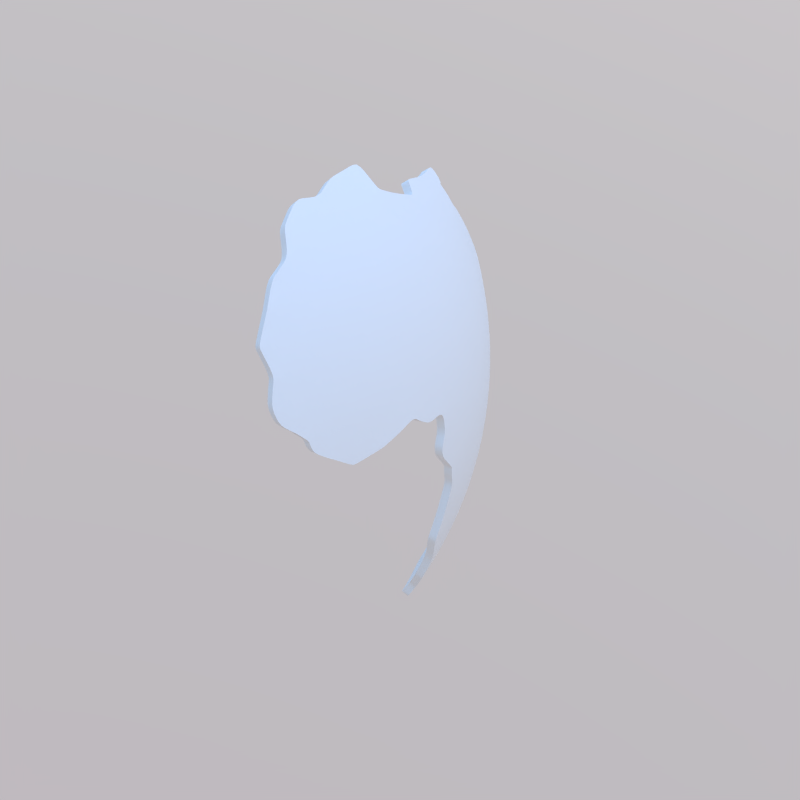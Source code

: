 # Source: Africa.blend  (saved by Blender 4.0.36; exported with 4.5.12 LTS)
import bpy
from mathutils import Matrix  # noqa: F401  (used for matrix-valued properties, if any)

bpy.ops.wm.read_factory_settings(use_empty=True)
scene = bpy.context.scene
scene.name = 'Scene'

# ---- collections
col_collection_1 = bpy.data.collections.new('Collection 1'); scene.collection.children.link(col_collection_1)

# ---- materials (node trees are filled in below, after node groups)
mat_earth_globe_white = bpy.data.materials.new('Earth_Globe_White')
mat_earth_globe_white.alpha_threshold = 0.0
mat_earth_globe_white.roughness = 0.5

# ---- node groups
ng_auto_smooth = bpy.data.node_groups.new('Auto Smooth', 'GeometryNodeTree')
_s = ng_auto_smooth.interface.new_socket(name='Geometry', in_out='OUTPUT', socket_type='NodeSocketGeometry')
_s = ng_auto_smooth.interface.new_socket(name='Geometry', in_out='INPUT', socket_type='NodeSocketGeometry')
_s = ng_auto_smooth.interface.new_socket(name='Angle', in_out='INPUT', socket_type='NodeSocketFloat')
_s.subtype = 'ANGLE'
_s.min_value = 0.0
_s.max_value = 3.142
ng_auto_smooth.is_modifier = True
_N = ng_auto_smooth.nodes; _L = ng_auto_smooth.links
n0 = _N.new('NodeGroupOutput'); n0.name = 'Group Output'; n0.location = (480, -100)
n1 = _N.new('NodeGroupInput'); n1.name = 'Group Input'; n1.location = (-420, -300)
n2 = _N.new('NodeGroupInput'); n2.name = 'Group Input.001'; n2.location = (-60, -100)
n3 = _N.new('GeometryNodeSetShadeSmooth'); n3.name = 'Set Shade Smooth'; n3.location = (120, -100)
n3.domain = 'EDGE'
n4 = _N.new('GeometryNodeSetShadeSmooth'); n4.name = 'Set Shade Smooth.001'; n4.location = (300, -100)
n5 = _N.new('GeometryNodeInputMeshEdgeAngle'); n5.name = 'Edge Angle'; n5.location = (-420, -220)
n6 = _N.new('GeometryNodeInputEdgeSmooth'); n6.name = 'Is Edge Smooth'; n6.location = (-60, -160)
n7 = _N.new('GeometryNodeInputShadeSmooth'); n7.name = 'Is Face Smooth'; n7.location = (-240, -340)
n8 = _N.new('FunctionNodeBooleanMath'); n8.name = 'Boolean Math'; n8.location = (-60, -220)
n9 = _N.new('FunctionNodeCompare'); n9.name = 'Compare'; n9.location = (-240, -180)
n9.operation = 'LESS_EQUAL'
_L.new(n5.outputs[0], n9.inputs[0])
_L.new(n4.outputs[0], n0.inputs[0])
_L.new(n1.outputs[1], n9.inputs[1])
_L.new(n9.outputs[0], n8.inputs[0])
_L.new(n7.outputs[0], n8.inputs[1])
_L.new(n2.outputs[0], n3.inputs[0])
_L.new(n6.outputs[0], n3.inputs[1])
_L.new(n3.outputs[0], n4.inputs[0])
_L.new(n8.outputs[0], n3.inputs[2])
n0.is_active_output = True

# ---- material node trees
mat_earth_globe_white.use_nodes = True; mat_earth_globe_white.node_tree.nodes.clear()
_N = mat_earth_globe_white.node_tree.nodes; _L = mat_earth_globe_white.node_tree.links
n0 = _N.new('ShaderNodeOutputMaterial'); n0.name = 'Material Output'; n0.location = (300, 300)
n1 = _N.new('ShaderNodeBsdfPrincipled'); n1.name = 'Principled BSDF'; n1.location = (-15, 350)
n1.width = 150
n1.subsurface_method = 'BURLEY'
n1.inputs[3].default_value = 1.45
n1.inputs[9].default_value = (1.0, 1.0, 1.0)
_L.new(n1.outputs[0], n0.inputs[0])
n0.is_active_output = True

# ---- world
world_world = bpy.data.worlds.new('World'); scene.world = world_world
world_world.use_nodes = True; world_world.node_tree.nodes.clear()
_N = world_world.node_tree.nodes; _L = world_world.node_tree.links
n0 = _N.new('ShaderNodeOutputWorld'); n0.name = 'World Output'; n0.location = (300, 300)
n1 = _N.new('ShaderNodeBackground'); n1.name = 'Background'; n1.location = (110, 300)
n2 = _N.new('ShaderNodeTexSky'); n2.name = 'Sky Texture'; n2.location = (-90, 300)
n2.sky_type = 'PREETHAM'
n2.sun_direction = (0.2857, 0.1244, 0.9502)
n2.turbidity = 5.0
n2.ground_albedo = 1.0
n2.sun_elevation = 1.571
_L.new(n1.outputs[0], n0.inputs[0])
_L.new(n2.outputs[0], n1.inputs[0])
n0.is_active_output = True
world_world.color = (0.0, 0.0, 0.0)
world_world.use_sun_shadow = False
world_world.sun_shadow_jitter_overblur = 0.0
world_world.cycles.sampling_method = 'MANUAL'
world_world.cycles.max_bounces = 3

# ---- meshes
me_earth_globe_mesh_001 = bpy.data.meshes.new('Earth_Globe_Mesh.001')
me_earth_globe_mesh_001.from_pydata([(0.495, -7.266e-06, 0.06519), (0.4898, -7.213e-06, 0.09761), (0.4825, -7.13e-06, 0.1293), (0.4732, -7.035e-06, 0.1605), (0.4617, 6.947e-06, 0.1913), (0.4483, 6.844e-06, 0.2213), (0.433, 6.753e-06, 0.2501), (0.4159, -6.672e-06, 0.2778), (0.3969, -6.575e-06, 0.3046), (0.4939, 0.03225, 0.06561), (0.4886, 0.0319, 0.09823), (0.4812, 0.03142, 0.1301), (0.4718, 0.0308, 0.1614), (0.4603, 0.03005, 0.1924), (0.4468, 0.02922, 0.2225), (0.4314, 0.02821, 0.2513), (0.4142, 0.02708, 0.2791), (0.3951, 0.02581, 0.3058), (0.4908, 0.06465, 0.06576), (0.4855, 0.06395, 0.09845), (0.4781, 0.06298, 0.1304), (0.4687, 0.06174, 0.1618), (0.4572, 0.06022, 0.1928), (0.4438, 0.05849, 0.2228), (0.4285, 0.05646, 0.2517), (0.4113, 0.05419, 0.2795), (0.3922, 0.05166, 0.3063), (0.4898, 0.09763, 7.213e-06), (0.4887, 0.09742, 0.03273), (0.4856, 0.09679, 0.06564), (0.4803, 0.09575, 0.09826), (0.4731, 0.0943, 0.1301), (0.4639, 0.09245, 0.1615), (0.4525, 0.09018, 0.1924), (0.4392, 0.08757, 0.2225), (0.4241, 0.08455, 0.2514), (0.4072, 0.08115, 0.2791), (0.4462, 0.1196, -0.1914), (0.4573, 0.1226, -0.1606), (0.4663, 0.125, -0.1294), (0.4733, 0.1269, -0.09767), (0.4784, 0.1283, -0.06522), (0.4814, 0.1291, -0.03251), (0.4825, 0.1294, 7.13e-06), (0.4814, 0.1291, 0.03253), (0.4784, 0.1283, 0.06524), (0.4733, 0.1269, 0.09768), (0.4663, 0.125, 0.1294), (0.4573, 0.1226, 0.1606), (0.4462, 0.1196, 0.1914), (0.4332, 0.1162, 0.2214), (0.4185, 0.1122, 0.2502), (0.402, 0.1077, 0.278), (0.4098, 0.1391, -0.2515), (0.4244, 0.144, -0.2226), (0.4372, 0.1483, -0.1925), (0.4481, 0.1521, -0.1615), (0.4571, 0.1551, -0.1302), (0.4641, 0.1575, -0.09825), (0.4691, 0.1592, -0.06567), (0.4721, 0.1602, -0.03274), (0.4731, 0.1605, 7.035e-06), (0.4721, 0.1602, 0.03276), (0.4691, 0.1592, 0.06568), (0.464, 0.1575, 0.09826), (0.4571, 0.1551, 0.1302), (0.4481, 0.1521, 0.1616), (0.4372, 0.1483, 0.1925), (0.4244, 0.144, 0.2226), (0.4098, 0.139, 0.2515), (0.3998, 0.1657, -0.252), (0.414, 0.1716, -0.2231), (0.4266, 0.1768, -0.1929), (0.4372, 0.1812, -0.1619), (0.446, 0.1848, -0.1305), (0.4528, 0.1876, -0.0985), (0.4578, 0.1897, -0.0658), (0.4607, 0.1909, -0.03282), (0.4617, 0.1913, 6.947e-06), (0.4607, 0.1909, 0.03284), (0.4578, 0.1897, 0.06582), (0.4528, 0.1876, 0.09851), (0.446, 0.1848, 0.1305), (0.4372, 0.1812, 0.1619), (0.4266, 0.1768, 0.1929), (0.414, 0.1715, 0.2231), (0.3998, 0.1656, 0.252), (0.3838, 0.159, 0.2798), (0.3885, 0.1918, -0.2518), (0.4022, 0.1986, -0.2228), (0.4143, 0.2046, -0.1927), (0.4247, 0.2096, -0.1617), (0.4331, 0.2138, -0.1303), (0.4397, 0.2171, -0.09834), (0.4445, 0.2194, -0.06566), (0.4473, 0.2208, -0.03277), (0.4483, 0.2213, 6.838e-06), (0.4473, 0.2208, 0.03278), (0.4445, 0.2194, 0.06568), (0.4397, 0.2171, 0.09835), (0.4331, 0.2138, 0.1303), (0.4247, 0.2096, 0.1617), (0.4144, 0.2046, 0.1927), (0.4022, 0.1986, 0.2228), (0.3885, 0.1918, 0.2518), (0.3892, 0.2248, -0.2218), (0.4007, 0.2314, -0.1917), (0.4105, 0.2371, -0.1608), (0.4186, 0.2417, -0.1295), (0.4249, 0.2454, -0.09776), (0.4294, 0.248, -0.06527), (0.4321, 0.2496, -0.03257), (0.433, 0.2501, 6.752e-06), (0.4321, 0.2496, 0.03258), (0.4294, 0.248, 0.06529), (0.4249, 0.2454, 0.09777), (0.4186, 0.2417, 0.1295), (0.4106, 0.2371, 0.1608), (0.4007, 0.2314, 0.1917), (0.3892, 0.2247, 0.2218), (0.376, 0.2171, 0.2507), (0.3846, 0.2569, -0.1928), (0.3942, 0.2632, -0.1618), (0.4019, 0.2684, -0.1303), (0.408, 0.2725, -0.09836), (0.4124, 0.2754, -0.06571), (0.415, 0.2772, -0.03279), (0.4159, 0.2778, 6.672e-06), (0.415, 0.2772, 0.0328), (0.4124, 0.2754, 0.06572), (0.408, 0.2725, 0.09837), (0.4019, 0.2684, 0.1303), (0.3942, 0.2632, 0.1618), (0.3846, 0.2569, 0.1928), (0.3735, 0.2494, 0.2231), (0.3608, 0.2409, 0.2521), (0.3834, 0.2943, -0.1306), (0.3893, 0.2988, -0.0986), (0.3935, 0.302, -0.06587), (0.396, 0.3039, -0.03287), (0.3969, 0.3046, 6.575e-06), (0.396, 0.3039, 0.03288), (0.3935, 0.302, 0.06588), (0.3893, 0.2988, 0.09861), (0.3834, 0.2943, 0.1306), (0.376, 0.2886, 0.1622), (0.376, 0.33, 6.546e-06), (0.3752, 0.3293, 0.03281), (0.3729, 0.3272, 0.06575), (0.3689, 0.3237, 0.09841), (0.3634, 0.3189, 0.1304), (0.3276, 0.3277, -0.1919), (0.3356, 0.3356, -0.1609), (0.342, 0.3421, -0.1296), (0.353, 0.3531, 0.0326), (0.3508, 0.3509, 0.06533), (0.3471, 0.3472, 0.09781), (0.3128, 0.3565, -0.1619), (0.3189, 0.3634, -0.1304), (0.3272, 0.3729, 0.06574), (0.3237, 0.3689, 0.09841), (0.4663, -0.1249, 0.1294), (0.4573, -0.1225, 0.1606), (0.4462, -0.1196, 0.1914), (0.4332, -0.1161, 0.2214), (0.4804, -0.09568, 0.09828), (0.4731, -0.09424, 0.1301), (0.4639, -0.09239, 0.1615), (0.4526, -0.09012, 0.1924), (0.4392, -0.08753, 0.2225), (0.4241, -0.0845, 0.2514), (0.4908, -0.06458, 0.06577), (0.4855, -0.06388, 0.09846), (0.4781, -0.06291, 0.1304), (0.4687, -0.06167, 0.1618), (0.4572, -0.06015, 0.1928), (0.4438, -0.05844, 0.2228), (0.4285, -0.05641, 0.2517), (0.4113, -0.05414, 0.2795), (0.4939, -0.03217, 0.06561), (0.4886, -0.03183, 0.09823), (0.4813, -0.03135, 0.1301), (0.4719, -0.03073, 0.1614), (0.4603, -0.02998, 0.1924), (0.4468, -0.02916, 0.2225), (0.4314, -0.02815, 0.2513), (0.4142, -0.02702, 0.2791), (0.4224, -0.09394, 0.2511), (0.3883, 0.2718, -0.162), (0.4612, -0.1424, 0.1299), (0.4608, 0.1074, -0.1611), (0.3567, 0.3265, 0.1302), (0.4951, -0.03225, 0.05626), (0.4536, -0.1351, 0.1611), (0.4728, 0.09593, -0.1301), (0.3273, 0.3731, 0.0639), (0.3822, 0.1629, 0.2799), (0.4406, -0.138, 0.1922), (0.3965, 1.708e-05, 0.305), (0.4789, 0.1028, -0.09815), (0.3773, 0.2437, -0.2228), (0.3749, 0.1851, 0.2764), (0.4324, -0.1189, 0.2216), (0.3215, 0.3664, 0.1145), (0.4829, 0.1094, -0.06549), (0.3532, 0.3533, 0.02792), (0.4923, -0.06477, 0.05321), (0.4872, 0.1047, -0.03268), (0.3817, 0.293, -0.1386), (0.3898, 0.1435, 0.2796), (0.3782, 0.213, -0.2509), (0.3681, 0.2988, 0.1621), (0.376, 0.33, -0.006044), (0.3819, 0.2551, -0.2006), (0.3458, 0.3458, 0.1074), (0.4893, 0.09754, -0.02149), (0.3833, 0.1588, 0.2806), (0.4848, -0.09656, 0.07182), (0.3114, 0.3577, -0.1619), (0.397, -0.02589, 0.3033), (0.3785, 0.2186, -0.2456), (0.3993, 0.1355, 0.2699), (0.3121, 0.3693, -0.1305), (0.493, 0.07968, 7.243e-06), (0.3181, 0.3738, -0.09848), (0.3218, 0.3706, -0.09843), (0.491, 0.08476, 0.03277), (0.3705, 0.277, 0.1932), (0.3611, 0.3169, 0.1416), (0.3794, 0.1873, -0.2686), (0.3099, 0.344, -0.1928), (0.4013, -0.0528, 0.2941), (0.3691, 0.2559, 0.2233), (0.4923, 0.06486, 0.05245), (0.4714, -0.1263, 0.1075), (0.4211, -0.08388, 0.2568), (0.3968, -0.001139, 0.3046), (0.3894, 0.1614, -0.2705), (0.4874, -0.08723, 0.06571), (0.3703, 0.2842, 0.1825), (0.3263, 0.3737, 0.06575), (0.494, 0.03225, 0.06518), (0.3333, 0.3216, -0.1923), (0.3065, 0.3832, 0.09858), (0.4308, -0.1155, 0.2265), (0.399, 0.0795, 0.2913), (0.3383, 0.3328, -0.1611), (0.3652, 0.2343, 0.2518), (0.3983, 0.1351, -0.2715), (0.3459, 0.3381, -0.1298), (0.4117, 0.1337, -0.2513), (0.3496, 0.3564, 0.03264), (0.4954, -7.274e-06, 0.06253), (0.3892, 0.07278, 0.306), (0.4325, 0.1187, -0.2215), (0.3112, 0.3547, -0.1689), (0.494, 0.03164, 0.06561), (0.4949, 0.01067, 0.06536), (0.4758, -0.1168, 0.09794), (0.3675, 0.2454, 0.2373), (0.385, 0.05074, 0.3155), (0.3491, 0.2331, 0.2752), (0.3231, 0.3682, -0.1032), (0.3733, 0.3332, -6.541e-06), (0.4094, -0.0676, 0.2794), (0.3239, 0.3239, -0.2047), (0.3769, 0.3026, -0.1306), (0.435, 0.1166, -0.2176), (0.373, 0.319, -0.09848), (0.3805, 0.3182, -0.06582), (0.3893, 0.02544, 0.3131), (0.3769, 0.2681, -0.1931), (0.3635, 0.2099, 0.2745), (0.4474, 0.1148, -0.1916), (0.3426, 0.3427, -0.1264), (0.3866, 0.3158, -0.03285), (0.3726, 0.3338, 0.00131), (0.3763, 0.1947, -0.2679), (0.4955, -0.02217, 0.05707), (0.376, 0.3204, -0.0805), (0.4525, -0.133, 0.1661), (0.4398, -0.1383, 0.1941), (0.388, 0.3134, -0.03862), (0.4839, 0.1117, -0.05368), (0.3856, 0.3174, -0.02895), (0.3097, 0.3427, -0.1954), (0.3548, 0.3347, 0.1129), (0.3544, 0.3311, 0.1247), (0.3523, 0.3396, 0.1058), (0.4863, 0.1057, -0.04221), (0.4876, 0.1043, -0.02882), (0.3815, 0.06783, 0.3166), (0.3997, 0.1305, -0.2717), (0.4105, 0.1344, -0.2528), (0.3261, 0.362, -0.1154), (0.477, -0.1141, 0.09518), (0.3771, 0.18, 0.2766), (0.4795, -0.1132, 0.08272), (0.3263, 0.3202, -0.2068), (0.3407, 0.3227, -0.1763), (0.3991, -0.01147, 0.3013), (0.3696, 0.2939, 0.1675), (0.3334, 0.3693, 0.05308), (0.3834, 0.2511, -0.2029), (0.3771, 0.2451, -0.2215), (0.4232, -0.1016, 0.2467), (0.401, 0.08099, 0.2881), (0.3113, 0.3694, -0.1321), (0.3203, 0.3732, -0.09298), (0.3155, 0.3686, -0.1237), (0.3088, 0.3753, -0.1201), (0.4919, -0.06761, 0.05293), (0.3907, 0.01639, 0.3121), (0.3762, 0.2698, -0.1921), (0.4198, -0.07556, 0.2614), (0.3025, 0.3848, 0.105), (0.3033, 0.3801, 0.1192), (0.494, 0.0514, 0.05179), (0.4054, -0.06465, 0.286), (0.3907, 0.2721, -0.1554), (0.3645, 0.2316, 0.2551), (0.4928, 0.08074, -0.00363), (0.4916, 0.08439, 0.0232), (0.4911, 0.08481, 0.03216), (0.4933, 0.07693, 0.009368), (0.338, 0.3337, -0.1596), (0.3461, 0.3382, -0.1291), (0.3987, 0.1402, 0.2684), (0.4896, 0.08301, 0.05327), (0.4364, 0.1155, -0.2155), (0.4647, -0.1402, 0.1189), (0.3871, 0.1444, 0.2829), (0.4707, -0.1277, 0.109), (0.4537, 0.1141, -0.1764), (0.3951, -0.03733, 0.3046), (0.458, -0.1441, 0.1392), (0.4718, 0.09496, -0.1344), (0.3691, 0.317, -0.1182), (0.4938, 0.02605, 0.06951)], [], [(256, 241, 9), (31, 47, 48, 32), (32, 48, 49, 33), (67, 68, 50, 49), (17, 270, 312), (93, 94, 76, 75), (81, 99, 100, 82), (83, 84, 67, 66), (175, 176, 169, 168), (104, 120, 272, 201), (165, 166, 258, 295), (58, 75, 76, 59), (20, 21, 12, 11), (39, 194, 336), (7, 8, 236, 300), (148, 155, 156, 149), (99, 115, 116, 100), (131, 132, 117, 116), (132, 133, 118, 117), (184, 5, 6, 185), (66, 67, 49, 48), (100, 116, 117, 101), (98, 114, 115, 99), (110, 125, 126, 111), (42, 60, 61, 43), (103, 119, 120, 104), (25, 36, 306, 245), (37, 55, 56, 38), (85, 103, 104, 86), (84, 102, 103, 85), (174, 182, 183, 175), (82, 83, 66, 65), (172, 180, 181, 173), (142, 148, 149, 143), (141, 142, 129, 128), (127, 128, 113, 112), (141, 147, 148, 142), (18, 29, 30, 19), (20, 31, 32, 21), (55, 72, 73, 56), (84, 85, 68, 67), (57, 74, 75, 58), (80, 98, 99, 81), (171, 179, 180, 172), (81, 82, 65, 64), (89, 90, 72, 71), (85, 86, 69, 68), (166, 167, 162, 161), (30, 46, 47, 31), (128, 129, 114, 113), (129, 130, 115, 114), (130, 131, 116, 115), (107, 122, 123, 108), (152, 157, 158, 153), (10, 11, 2, 1), (109, 110, 94, 93), (110, 111, 95, 94), (173, 174, 167, 166), (63, 64, 46, 45), (101, 117, 118, 102), (78, 79, 62, 61), (19, 30, 31, 20), (239, 227, 133), (279, 269, 138), (142, 143, 130, 129), (297, 217, 165, 295), (205, 251, 154), (167, 168, 163, 162), (13, 14, 5, 4), (16, 17, 8, 7), (26, 260, 270, 17), (195, 240, 159), (315, 316, 203), (174, 175, 168, 167), (28, 323, 322, 27), (15, 16, 7, 6), (24, 25, 16, 15), (109, 124, 125, 110), (177, 185, 186, 178), (14, 15, 6, 5), (185, 6, 7, 186), (106, 121, 122, 107), (183, 4, 5, 184), (34, 50, 51, 35), (23, 34, 35, 24), (25, 26, 17, 16), (65, 66, 48, 47), (12, 13, 4, 3), (140, 146, 147, 141), (105, 106, 90, 89), (225, 262, 224, 308), (170, 177, 314, 235), (144, 150, 191, 228), (54, 71, 72, 55), (187, 305, 170, 235), (90, 91, 73, 72), (68, 69, 51, 50), (182, 3, 4, 183), (38, 56, 57, 39), (108, 123, 124, 109), (181, 2, 3, 182), (137, 136, 208, 266), (24, 35, 36, 25), (53, 70, 71, 54), (222, 309, 158, 307), (22, 23, 14, 13), (21, 32, 33, 22), (42, 43, 290, 207), (133, 134, 119, 118), (328, 226, 28, 29), (275, 284, 139, 282), (237, 70, 53, 248), (285, 230, 151, 265), (337, 268, 137, 266), (186, 7, 300, 219), (121, 313, 188, 122), (102, 118, 119, 103), (151, 230, 255, 152), (147, 154, 155, 148), (125, 138, 139, 126), (27, 43, 44, 28), (271, 313, 121, 213), (111, 112, 96, 95), (180, 1, 2, 181), (88, 89, 71, 70), (123, 136, 137, 124), (79, 97, 98, 80), (140, 141, 128, 127), (18, 19, 10, 9), (303, 213, 121, 106), (176, 177, 170, 169), (23, 24, 15, 14), (91, 92, 74, 73), (172, 173, 166, 165), (94, 95, 77, 76), (126, 139, 140, 127), (124, 137, 138, 125), (87, 86, 196, 216), (35, 51, 52, 36), (168, 169, 164, 163), (11, 12, 3, 2), (40, 58, 59, 41), (41, 59, 60, 42), (96, 112, 113, 97), (97, 113, 114, 98), (229, 88, 70, 237), (320, 261, 272, 120), (106, 107, 91, 90), (62, 63, 45, 44), (61, 62, 44, 43), (111, 126, 127, 112), (82, 100, 101, 83), (19, 20, 11, 10), (59, 76, 77, 60), (60, 77, 78, 61), (78, 96, 97, 79), (83, 101, 102, 84), (56, 73, 74, 57), (143, 144, 131, 130), (143, 149, 150, 144), (95, 96, 78, 77), (107, 108, 92, 91), (64, 65, 47, 46), (179, 0, 1, 180), (28, 44, 45, 29), (108, 109, 93, 92), (29, 45, 46, 30), (79, 80, 63, 62), (251, 302, 155, 154), (92, 93, 75, 74), (173, 181, 182, 174), (21, 22, 13, 12), (176, 184, 185, 177), (80, 81, 64, 63), (144, 145, 132, 131), (175, 183, 184, 176), (22, 33, 34, 23), (153, 274, 326, 249), (159, 160, 156, 155), (39, 57, 58, 40), (33, 49, 50, 34), (236, 8, 198), (149, 288, 286), (1, 0, 252, 257), (172, 165, 238, 171), (259, 247, 120, 119), (200, 304, 105, 220), (8, 17, 312, 198), (333, 273, 37, 38), (296, 196, 86, 104), (338, 256, 9, 10), (146, 263, 276, 147), (242, 298, 265, 151), (162, 163, 197, 280), (212, 263, 146, 140), (18, 233, 328, 29), (132, 145, 239, 133), (87, 216, 331, 209), (262, 294, 158, 309), (255, 218, 157, 152), (105, 304, 303, 106), (41, 42, 283, 204), (243, 315, 203, 160), (317, 233, 18), (28, 226, 323), (145, 144, 228, 211), (286, 287, 150, 149), (38, 190, 333), (53, 250, 293), (267, 254, 54), (104, 201, 296), (145, 211, 301, 239), (178, 231, 318, 264), (325, 246, 299, 152), (88, 210, 220), (153, 249, 325, 152), (240, 243, 160, 159), (137, 268, 279, 138), (119, 134, 259), (120, 247, 320), (320, 135, 261), (40, 41, 204, 199), (158, 294, 274, 153), (321, 215, 27, 223), (278, 252, 0, 179), (284, 212, 140, 139), (151, 152, 299, 242), (218, 307, 158, 157), (39, 40, 199, 194), (192, 179, 171, 206), (161, 189, 330, 332), (310, 224, 262, 309), (169, 170, 305, 244), (55, 37, 267, 54), (208, 136, 123, 319), (164, 169, 244, 202), (329, 267, 37, 273), (26, 253, 291, 260), (277, 210, 88, 229), (1, 257, 338, 10), (162, 193, 335, 161), (276, 205, 154, 147), (69, 86, 327, 221), (160, 203, 214, 156), (231, 178, 186, 334), (122, 188, 319, 123), (234, 258, 166, 161), (133, 227, 232, 134), (245, 253, 26, 25), (332, 234, 161), (335, 189, 161), (280, 193, 162), (281, 197, 163), (217, 238, 165), (186, 219, 334), (248, 53, 293, 292), (179, 192, 278), (51, 69, 221, 52), (190, 38, 39, 336), (191, 150, 287), (324, 223, 27, 322), (138, 269, 282, 139), (250, 53, 54, 254), (43, 27, 215, 290), (220, 105, 89, 88), (302, 195, 159, 155), (202, 281, 163, 164), (86, 87, 209, 327), (156, 214, 288, 149), (9, 241, 317, 18), (42, 207, 289, 283), (178, 264, 314, 177), (36, 52, 306), (311, 206, 171, 238)])
me_earth_globe_mesh_001.polygons.foreach_set('use_smooth', [True] * 274)
_uv = me_earth_globe_mesh_001.uv_layers.new(name='UVMap')
_uv.uv.foreach_set('vector', [0.5109, 0.506, 0.5111, 0.5059, 0.5111, 0.506, 0.5316, 0.5265, 0.5418, 0.5265, 0.5418, 0.5367, 0.5316, 0.5367, 0.5316, 0.5367, 0.5418, 0.5367, 0.5418, 0.547, 0.5316, 0.547, 0.5521, 0.547, 0.5521, 0.5572, 0.5418, 0.5572, 0.5418, 0.547, 0.5102, 0.5902, 0.5102, 0.5931, 0.5065, 0.5928, 0.5726, 0.4548, 0.5726, 0.465, 0.5623, 0.465, 0.5623, 0.4548, 0.5623, 0.5163, 0.5726, 0.5163, 0.5726, 0.5265, 0.5623, 0.5265, 0.5623, 0.5367, 0.5623, 0.547, 0.5521, 0.547, 0.5521, 0.5367, 0.4804, 0.547, 0.4804, 0.5572, 0.4701, 0.5572, 0.4701, 0.547, 0.5726, 0.5675, 0.5828, 0.5675, 0.5828, 0.5762, 0.5726, 0.5765, 0.4701, 0.5163, 0.4701, 0.5265, 0.4632, 0.5163, 0.4642, 0.5154, 0.5521, 0.4548, 0.5623, 0.4548, 0.5623, 0.465, 0.5521, 0.465, 0.5214, 0.5265, 0.5214, 0.5367, 0.5111, 0.5367, 0.5111, 0.5265, 0.5418, 0.4445, 0.5321, 0.4445, 0.5319, 0.4431, 0.5009, 0.5777, 0.4999, 0.5902, 0.4995, 0.5902, 0.4954, 0.5887, 0.6136, 0.506, 0.6238, 0.506, 0.6238, 0.5163, 0.6136, 0.5163, 0.5726, 0.5163, 0.5828, 0.5163, 0.5828, 0.5265, 0.5726, 0.5265, 0.5931, 0.5265, 0.5931, 0.5367, 0.5828, 0.5367, 0.5828, 0.5265, 0.5931, 0.5367, 0.5931, 0.547, 0.5828, 0.547, 0.5828, 0.5367, 0.4906, 0.5572, 0.5009, 0.5572, 0.5009, 0.5675, 0.4906, 0.5675, 0.5521, 0.5367, 0.5521, 0.547, 0.5418, 0.547, 0.5418, 0.5367, 0.5726, 0.5265, 0.5828, 0.5265, 0.5828, 0.5367, 0.5726, 0.5367, 0.5726, 0.506, 0.5828, 0.506, 0.5828, 0.5163, 0.5726, 0.5163, 0.5828, 0.465, 0.5931, 0.465, 0.5931, 0.4753, 0.5828, 0.4753, 0.5418, 0.4753, 0.5521, 0.4753, 0.5521, 0.4855, 0.5418, 0.4855, 0.5726, 0.5572, 0.5828, 0.5572, 0.5828, 0.5675, 0.5726, 0.5675, 0.5214, 0.5777, 0.5316, 0.5777, 0.532, 0.5811, 0.5268, 0.5839, 0.5418, 0.4241, 0.5521, 0.4241, 0.5521, 0.4343, 0.5418, 0.4343, 0.5623, 0.5572, 0.5726, 0.5572, 0.5726, 0.5675, 0.5623, 0.5675, 0.5623, 0.547, 0.5726, 0.547, 0.5726, 0.5572, 0.5623, 0.5572, 0.4804, 0.5367, 0.4906, 0.5367, 0.4906, 0.547, 0.4804, 0.547, 0.5623, 0.5265, 0.5623, 0.5367, 0.5521, 0.5367, 0.5521, 0.5265, 0.4804, 0.5163, 0.4906, 0.5163, 0.4906, 0.5265, 0.4804, 0.5265, 0.6033, 0.506, 0.6136, 0.506, 0.6136, 0.5163, 0.6033, 0.5163, 0.6033, 0.4958, 0.6033, 0.506, 0.5931, 0.506, 0.5931, 0.4958, 0.5931, 0.4855, 0.5931, 0.4958, 0.5828, 0.4958, 0.5828, 0.4855, 0.6033, 0.4958, 0.6136, 0.4958, 0.6136, 0.506, 0.6033, 0.506, 0.5214, 0.506, 0.5316, 0.506, 0.5316, 0.5163, 0.5214, 0.5163, 0.5214, 0.5265, 0.5316, 0.5265, 0.5316, 0.5367, 0.5214, 0.5367, 0.5521, 0.4241, 0.5623, 0.4241, 0.5623, 0.4343, 0.5521, 0.4343, 0.5623, 0.547, 0.5623, 0.5572, 0.5521, 0.5572, 0.5521, 0.547, 0.5521, 0.4445, 0.5623, 0.4445, 0.5623, 0.4548, 0.5521, 0.4548, 0.5623, 0.506, 0.5726, 0.506, 0.5726, 0.5163, 0.5623, 0.5163, 0.4804, 0.506, 0.4906, 0.506, 0.4906, 0.5163, 0.4804, 0.5163, 0.5623, 0.5163, 0.5623, 0.5265, 0.5521, 0.5265, 0.5521, 0.5163, 0.5726, 0.4138, 0.5726, 0.4241, 0.5623, 0.4241, 0.5623, 0.4138, 0.5623, 0.5572, 0.5623, 0.5675, 0.5521, 0.5675, 0.5521, 0.5572, 0.4701, 0.5265, 0.4701, 0.5367, 0.4599, 0.5367, 0.4599, 0.5265, 0.5316, 0.5163, 0.5418, 0.5163, 0.5418, 0.5265, 0.5316, 0.5265, 0.5931, 0.4958, 0.5931, 0.506, 0.5828, 0.506, 0.5828, 0.4958, 0.5931, 0.506, 0.5931, 0.5163, 0.5828, 0.5163, 0.5828, 0.506, 0.5931, 0.5163, 0.5931, 0.5265, 0.5828, 0.5265, 0.5828, 0.5163, 0.5828, 0.4343, 0.5931, 0.4343, 0.5931, 0.4445, 0.5828, 0.4445, 0.6238, 0.4343, 0.634, 0.4343, 0.634, 0.4445, 0.6238, 0.4445, 0.5111, 0.5163, 0.5111, 0.5265, 0.5009, 0.5265, 0.5009, 0.5163, 0.5828, 0.4548, 0.5828, 0.465, 0.5726, 0.465, 0.5726, 0.4548, 0.5828, 0.465, 0.5828, 0.4753, 0.5726, 0.4753, 0.5726, 0.465, 0.4804, 0.5265, 0.4804, 0.5367, 0.4701, 0.5367, 0.4701, 0.5265, 0.5521, 0.506, 0.5521, 0.5163, 0.5418, 0.5163, 0.5418, 0.506, 0.5726, 0.5367, 0.5828, 0.5367, 0.5828, 0.547, 0.5726, 0.547, 0.5623, 0.4855, 0.5623, 0.4958, 0.5521, 0.4958, 0.5521, 0.4855, 0.5214, 0.5163, 0.5316, 0.5163, 0.5316, 0.5265, 0.5214, 0.5265, 0.6033, 0.5434, 0.6014, 0.547, 0.5931, 0.547, 0.6113, 0.4604, 0.6098, 0.465, 0.6033, 0.465, 0.6033, 0.506, 0.6033, 0.5163, 0.5931, 0.5163, 0.5931, 0.506, 0.4646, 0.5114, 0.4701, 0.5079, 0.4701, 0.5163, 0.4642, 0.5154, 0.6238, 0.4943, 0.6253, 0.4958, 0.6238, 0.4958, 0.4701, 0.5367, 0.4701, 0.547, 0.4599, 0.547, 0.4599, 0.5367, 0.5111, 0.547, 0.5111, 0.5572, 0.5009, 0.5572, 0.5009, 0.547, 0.5111, 0.5777, 0.5102, 0.5902, 0.4999, 0.5902, 0.5009, 0.5777, 0.5204, 0.5902, 0.5204, 0.5921, 0.5102, 0.5931, 0.5102, 0.5902, 0.634, 0.5054, 0.6344, 0.506, 0.634, 0.506, 0.6425, 0.5183, 0.6413, 0.5228, 0.634, 0.5214, 0.4804, 0.5367, 0.4804, 0.547, 0.4701, 0.547, 0.4701, 0.5367, 0.5316, 0.4958, 0.5276, 0.4956, 0.5274, 0.4928, 0.5316, 0.4855, 0.5111, 0.5675, 0.5111, 0.5777, 0.5009, 0.5777, 0.5009, 0.5675, 0.5214, 0.5675, 0.5214, 0.5777, 0.5111, 0.5777, 0.5111, 0.5675, 0.5828, 0.4548, 0.5931, 0.4548, 0.5931, 0.465, 0.5828, 0.465, 0.4804, 0.5675, 0.4906, 0.5675, 0.4906, 0.5777, 0.4804, 0.5777, 0.5111, 0.5572, 0.5111, 0.5675, 0.5009, 0.5675, 0.5009, 0.5572, 0.4906, 0.5675, 0.5009, 0.5675, 0.5009, 0.5777, 0.4906, 0.5777, 0.5828, 0.4241, 0.5931, 0.4241, 0.5931, 0.4343, 0.5828, 0.4343, 0.4906, 0.547, 0.5009, 0.547, 0.5009, 0.5572, 0.4906, 0.5572, 0.5316, 0.5572, 0.5418, 0.5572, 0.5418, 0.5675, 0.5316, 0.5675, 0.5214, 0.5572, 0.5316, 0.5572, 0.5316, 0.5675, 0.5214, 0.5675, 0.5214, 0.5777, 0.5204, 0.5902, 0.5102, 0.5902, 0.5111, 0.5777, 0.5521, 0.5265, 0.5521, 0.5367, 0.5418, 0.5367, 0.5418, 0.5265, 0.5111, 0.5367, 0.5111, 0.547, 0.5009, 0.547, 0.5009, 0.5367, 0.6033, 0.4855, 0.6136, 0.4855, 0.6136, 0.4958, 0.6033, 0.4958, 0.5828, 0.4138, 0.5828, 0.4241, 0.5726, 0.4241, 0.5726, 0.4138, 0.6348, 0.4548, 0.634, 0.4533, 0.6364, 0.4548, 0.6357, 0.4565, 0.4701, 0.5675, 0.4804, 0.5675, 0.473, 0.5711, 0.4701, 0.5694, 0.6033, 0.5265, 0.6136, 0.5265, 0.6169, 0.5265, 0.6136, 0.5301, 0.5521, 0.4138, 0.5623, 0.4138, 0.5623, 0.4241, 0.5521, 0.4241, 0.4667, 0.5675, 0.464, 0.566, 0.4701, 0.5675, 0.4701, 0.5694, 0.5726, 0.4241, 0.5726, 0.4343, 0.5623, 0.4343, 0.5623, 0.4241, 0.5521, 0.5572, 0.5521, 0.5675, 0.5418, 0.5675, 0.5418, 0.5572, 0.4906, 0.5367, 0.5009, 0.5367, 0.5009, 0.547, 0.4906, 0.547, 0.5418, 0.4343, 0.5521, 0.4343, 0.5521, 0.4445, 0.5418, 0.4445, 0.5828, 0.4445, 0.5931, 0.4445, 0.5931, 0.4548, 0.5828, 0.4548, 0.4906, 0.5265, 0.5009, 0.5265, 0.5009, 0.5367, 0.4906, 0.5367, 0.6033, 0.4548, 0.6033, 0.4445, 0.6033, 0.4419, 0.6067, 0.4445, 0.5214, 0.5675, 0.5316, 0.5675, 0.5316, 0.5777, 0.5214, 0.5777, 0.5521, 0.4036, 0.5623, 0.4036, 0.5623, 0.4138, 0.5521, 0.4138, 0.6369, 0.4445, 0.636, 0.4467, 0.634, 0.4445, 0.6372, 0.444, 0.5214, 0.547, 0.5214, 0.5572, 0.5111, 0.5572, 0.5111, 0.547, 0.5214, 0.5367, 0.5316, 0.5367, 0.5316, 0.547, 0.5214, 0.547, 0.5418, 0.4753, 0.5418, 0.4855, 0.5338, 0.4765, 0.5339, 0.4753, 0.5931, 0.547, 0.5931, 0.5572, 0.5828, 0.5572, 0.5828, 0.547, 0.5271, 0.5021, 0.5276, 0.4958, 0.5316, 0.4958, 0.5316, 0.506, 0.608, 0.4753, 0.6086, 0.4765, 0.6033, 0.4753, 0.6072, 0.4735, 0.5623, 0.3968, 0.5623, 0.4036, 0.5521, 0.4036, 0.5521, 0.3962, 0.6318, 0.4232, 0.632, 0.4241, 0.6238, 0.4241, 0.6238, 0.4198, 0.6119, 0.4485, 0.6116, 0.4548, 0.6033, 0.4548, 0.6067, 0.4445, 0.4906, 0.5777, 0.5009, 0.5777, 0.4954, 0.5887, 0.4896, 0.5874, 0.5931, 0.4241, 0.5983, 0.4244, 0.5965, 0.4343, 0.5931, 0.4343, 0.5726, 0.547, 0.5828, 0.547, 0.5828, 0.5572, 0.5726, 0.5572, 0.6238, 0.4241, 0.632, 0.4241, 0.634, 0.432, 0.6238, 0.4343, 0.6136, 0.4958, 0.6238, 0.4958, 0.6238, 0.506, 0.6136, 0.506, 0.5931, 0.465, 0.6033, 0.465, 0.6033, 0.4753, 0.5931, 0.4753, 0.5316, 0.4855, 0.5418, 0.4855, 0.5418, 0.4958, 0.5316, 0.4958, 0.5977, 0.4241, 0.5983, 0.4244, 0.5931, 0.4241, 0.5931, 0.4214, 0.5828, 0.4753, 0.5828, 0.4855, 0.5726, 0.4855, 0.5726, 0.4753, 0.4906, 0.5163, 0.5009, 0.5163, 0.5009, 0.5265, 0.4906, 0.5265, 0.5726, 0.4036, 0.5726, 0.4138, 0.5623, 0.4138, 0.5623, 0.4036, 0.5931, 0.4445, 0.6033, 0.4445, 0.6033, 0.4548, 0.5931, 0.4548, 0.5623, 0.4958, 0.5726, 0.4958, 0.5726, 0.506, 0.5623, 0.506, 0.6033, 0.4855, 0.6033, 0.4958, 0.5931, 0.4958, 0.5931, 0.4855, 0.5214, 0.506, 0.5214, 0.5163, 0.5111, 0.5163, 0.5111, 0.506, 0.5917, 0.4206, 0.5931, 0.4214, 0.5931, 0.4241, 0.5828, 0.4241, 0.4804, 0.5572, 0.4804, 0.5675, 0.4701, 0.5675, 0.4701, 0.5572, 0.5214, 0.5572, 0.5214, 0.5675, 0.5111, 0.5675, 0.5111, 0.5572, 0.5726, 0.4343, 0.5726, 0.4445, 0.5623, 0.4445, 0.5623, 0.4343, 0.4804, 0.5163, 0.4804, 0.5265, 0.4701, 0.5265, 0.4701, 0.5163, 0.5726, 0.465, 0.5726, 0.4753, 0.5623, 0.4753, 0.5623, 0.465, 0.5931, 0.4753, 0.6033, 0.4753, 0.6033, 0.4855, 0.5931, 0.4855, 0.5931, 0.4548, 0.6033, 0.4548, 0.6033, 0.465, 0.5931, 0.465, 0.5623, 0.5777, 0.5623, 0.5675, 0.5639, 0.5777, 0.5623, 0.578, 0.5316, 0.5675, 0.5418, 0.5675, 0.5418, 0.5777, 0.5316, 0.5777, 0.4701, 0.547, 0.4701, 0.5572, 0.4599, 0.5572, 0.4599, 0.547, 0.5111, 0.5265, 0.5111, 0.5367, 0.5009, 0.5367, 0.5009, 0.5265, 0.5418, 0.4548, 0.5521, 0.4548, 0.5521, 0.465, 0.5418, 0.465, 0.5418, 0.465, 0.5521, 0.465, 0.5521, 0.4753, 0.5418, 0.4753, 0.5726, 0.4855, 0.5828, 0.4855, 0.5828, 0.4958, 0.5726, 0.4958, 0.5726, 0.4958, 0.5828, 0.4958, 0.5828, 0.506, 0.5726, 0.506, 0.5726, 0.3974, 0.5726, 0.4036, 0.5623, 0.4036, 0.5623, 0.3968, 0.5895, 0.5687, 0.5931, 0.5759, 0.5828, 0.5762, 0.5828, 0.5675, 0.5828, 0.4241, 0.5828, 0.4343, 0.5726, 0.4343, 0.5726, 0.4241, 0.5521, 0.4958, 0.5521, 0.506, 0.5418, 0.506, 0.5418, 0.4958, 0.5521, 0.4855, 0.5521, 0.4958, 0.5418, 0.4958, 0.5418, 0.4855, 0.5828, 0.4753, 0.5931, 0.4753, 0.5931, 0.4855, 0.5828, 0.4855, 0.5623, 0.5265, 0.5726, 0.5265, 0.5726, 0.5367, 0.5623, 0.5367, 0.5214, 0.5163, 0.5214, 0.5265, 0.5111, 0.5265, 0.5111, 0.5163, 0.5521, 0.465, 0.5623, 0.465, 0.5623, 0.4753, 0.5521, 0.4753, 0.5521, 0.4753, 0.5623, 0.4753, 0.5623, 0.4855, 0.5521, 0.4855, 0.5623, 0.4855, 0.5726, 0.4855, 0.5726, 0.4958, 0.5623, 0.4958, 0.5623, 0.5367, 0.5726, 0.5367, 0.5726, 0.547, 0.5623, 0.547, 0.5521, 0.4343, 0.5623, 0.4343, 0.5623, 0.4445, 0.5521, 0.4445, 0.6033, 0.5163, 0.6033, 0.5265, 0.5931, 0.5265, 0.5931, 0.5163, 0.6033, 0.5163, 0.6136, 0.5163, 0.6136, 0.5265, 0.6033, 0.5265, 0.5726, 0.4753, 0.5726, 0.4855, 0.5623, 0.4855, 0.5623, 0.4753, 0.5828, 0.4343, 0.5828, 0.4445, 0.5726, 0.4445, 0.5726, 0.4343, 0.5521, 0.5163, 0.5521, 0.5265, 0.5418, 0.5265, 0.5418, 0.5163, 0.4906, 0.506, 0.5009, 0.506, 0.5009, 0.5163, 0.4906, 0.5163, 0.5316, 0.4958, 0.5418, 0.4958, 0.5418, 0.506, 0.5316, 0.506, 0.5828, 0.4445, 0.5828, 0.4548, 0.5726, 0.4548, 0.5726, 0.4445, 0.5316, 0.506, 0.5418, 0.506, 0.5418, 0.5163, 0.5316, 0.5163, 0.5623, 0.4958, 0.5623, 0.506, 0.5521, 0.506, 0.5521, 0.4958, 0.6253, 0.4958, 0.6318, 0.5021, 0.6238, 0.506, 0.6238, 0.4958, 0.5726, 0.4445, 0.5726, 0.4548, 0.5623, 0.4548, 0.5623, 0.4445, 0.4804, 0.5265, 0.4906, 0.5265, 0.4906, 0.5367, 0.4804, 0.5367, 0.5214, 0.5367, 0.5214, 0.547, 0.5111, 0.547, 0.5111, 0.5367, 0.4804, 0.5572, 0.4906, 0.5572, 0.4906, 0.5675, 0.4804, 0.5675, 0.5623, 0.506, 0.5623, 0.5163, 0.5521, 0.5163, 0.5521, 0.506, 0.6033, 0.5265, 0.6033, 0.5367, 0.5931, 0.5367, 0.5931, 0.5265, 0.4804, 0.547, 0.4906, 0.547, 0.4906, 0.5572, 0.4804, 0.5572, 0.5214, 0.547, 0.5316, 0.547, 0.5316, 0.5572, 0.5214, 0.5572, 0.6238, 0.4445, 0.6238, 0.4456, 0.622, 0.4448, 0.622, 0.4445, 0.634, 0.506, 0.634, 0.5163, 0.6238, 0.5163, 0.6238, 0.506, 0.5418, 0.4445, 0.5521, 0.4445, 0.5521, 0.4548, 0.5418, 0.4548, 0.5316, 0.547, 0.5418, 0.547, 0.5418, 0.5572, 0.5316, 0.5572, 0.4995, 0.5902, 0.4999, 0.5902, 0.4999, 0.5904, 0.6136, 0.5163, 0.6209, 0.5187, 0.6192, 0.521, 0.5009, 0.5163, 0.5009, 0.506, 0.5009, 0.5052, 0.5043, 0.506, 0.4804, 0.5163, 0.4701, 0.5163, 0.4732, 0.506, 0.4804, 0.506, 0.5931, 0.5622, 0.5902, 0.5675, 0.5828, 0.5675, 0.5828, 0.5572, 0.5907, 0.4138, 0.5911, 0.4143, 0.5828, 0.4138, 0.5828, 0.4054, 0.4999, 0.5902, 0.5102, 0.5902, 0.5065, 0.5928, 0.4999, 0.5904, 0.5394, 0.4292, 0.5401, 0.4241, 0.5418, 0.4241, 0.5418, 0.4343, 0.5705, 0.5766, 0.5639, 0.5777, 0.5623, 0.5675, 0.5726, 0.5675, 0.5092, 0.5072, 0.5109, 0.506, 0.5111, 0.506, 0.5111, 0.5163, 0.6136, 0.4855, 0.6149, 0.4855, 0.6152, 0.4859, 0.6136, 0.4958, 0.621, 0.4241, 0.6223, 0.4191, 0.6238, 0.4198, 0.6238, 0.4241, 0.4599, 0.5367, 0.4599, 0.547, 0.4533, 0.547, 0.4561, 0.5384, 0.6136, 0.4836, 0.6149, 0.4855, 0.6136, 0.4855, 0.6033, 0.4855, 0.5214, 0.506, 0.5214, 0.5019, 0.5271, 0.5021, 0.5316, 0.506, 0.5931, 0.5367, 0.6033, 0.5367, 0.6033, 0.5434, 0.5931, 0.547, 0.5623, 0.5777, 0.5623, 0.578, 0.5568, 0.579, 0.5561, 0.5777, 0.634, 0.4533, 0.632, 0.4494, 0.634, 0.4445, 0.636, 0.4467, 0.634, 0.432, 0.6346, 0.4343, 0.634, 0.4343, 0.6238, 0.4343, 0.5828, 0.4138, 0.5911, 0.4143, 0.5917, 0.4206, 0.5828, 0.4241, 0.5418, 0.465, 0.5418, 0.4753, 0.5363, 0.4687, 0.5357, 0.465, 0.6411, 0.5163, 0.6425, 0.5183, 0.634, 0.5214, 0.634, 0.5163, 0.5171, 0.5017, 0.5214, 0.5019, 0.5214, 0.506, 0.5316, 0.4958, 0.5276, 0.4958, 0.5276, 0.4956, 0.6033, 0.5367, 0.6033, 0.5265, 0.6136, 0.5301, 0.6076, 0.5367, 0.6192, 0.521, 0.6184, 0.5248, 0.6136, 0.5265, 0.6136, 0.5163, 0.5418, 0.4343, 0.5366, 0.4343, 0.5394, 0.4292, 0.5521, 0.4036, 0.55, 0.4036, 0.5504, 0.403, 0.5418, 0.4151, 0.5428, 0.4138, 0.5521, 0.4138, 0.5726, 0.5675, 0.5726, 0.5765, 0.5705, 0.5766, 0.6033, 0.5367, 0.6076, 0.5367, 0.606, 0.5385, 0.6033, 0.5434, 0.4804, 0.5777, 0.4809, 0.5845, 0.4752, 0.5824, 0.4753, 0.5777, 0.6228, 0.4348, 0.6225, 0.4343, 0.6195, 0.4294, 0.6238, 0.4343, 0.5726, 0.4036, 0.5811, 0.4036, 0.5828, 0.4054, 0.6238, 0.4445, 0.622, 0.4445, 0.6228, 0.4348, 0.6238, 0.4343, 0.6344, 0.506, 0.6411, 0.5163, 0.634, 0.5163, 0.634, 0.506, 0.6033, 0.4548, 0.6116, 0.4548, 0.6113, 0.4604, 0.6033, 0.465, 0.5828, 0.5572, 0.5931, 0.5572, 0.5931, 0.5622, 0.5828, 0.5675, 0.5902, 0.5675, 0.5895, 0.5687, 0.5895, 0.5687, 0.5931, 0.5675, 0.5931, 0.5759, 0.5418, 0.4548, 0.5418, 0.465, 0.5357, 0.465, 0.5339, 0.4548, 0.634, 0.4445, 0.632, 0.4494, 0.6238, 0.4456, 0.6238, 0.4445, 0.5262, 0.4844, 0.5316, 0.4788, 0.5316, 0.4855, 0.5259, 0.4855, 0.4938, 0.5034, 0.5009, 0.5052, 0.5009, 0.506, 0.4906, 0.506, 0.6086, 0.4765, 0.6136, 0.4836, 0.6033, 0.4855, 0.6033, 0.4753, 0.6238, 0.4241, 0.6238, 0.4343, 0.6195, 0.4294, 0.621, 0.4241, 0.6346, 0.4343, 0.6372, 0.444, 0.634, 0.4445, 0.634, 0.4343, 0.5418, 0.4445, 0.5418, 0.4548, 0.5339, 0.4548, 0.5321, 0.4445, 0.4906, 0.5031, 0.4906, 0.506, 0.4804, 0.506, 0.4804, 0.5021, 0.4599, 0.5265, 0.454, 0.5265, 0.4549, 0.5229, 0.4594, 0.5199, 0.639, 0.4479, 0.6364, 0.4548, 0.634, 0.4533, 0.636, 0.4467, 0.4701, 0.5572, 0.4701, 0.5675, 0.464, 0.566, 0.4599, 0.559, 0.5521, 0.4241, 0.5418, 0.4241, 0.5418, 0.4151, 0.5521, 0.4138, 0.6033, 0.4419, 0.6033, 0.4445, 0.5931, 0.4445, 0.5961, 0.4364, 0.4599, 0.5572, 0.4701, 0.5572, 0.4599, 0.559, 0.4588, 0.5572, 0.5413, 0.4159, 0.5418, 0.4151, 0.5418, 0.4241, 0.5401, 0.4241, 0.5204, 0.5902, 0.5288, 0.5902, 0.5274, 0.5944, 0.5204, 0.5921, 0.5755, 0.3976, 0.5811, 0.4036, 0.5726, 0.4036, 0.5726, 0.3974, 0.5009, 0.5163, 0.5043, 0.506, 0.5092, 0.5072, 0.5111, 0.5163, 0.4599, 0.5367, 0.4555, 0.5367, 0.4531, 0.5295, 0.4599, 0.5265, 0.6152, 0.4859, 0.6238, 0.4943, 0.6238, 0.4958, 0.6136, 0.4958, 0.5521, 0.5675, 0.5623, 0.5675, 0.5538, 0.5736, 0.5521, 0.5742, 0.634, 0.5163, 0.634, 0.5214, 0.6238, 0.5193, 0.6238, 0.5163, 0.4809, 0.5845, 0.4804, 0.5777, 0.4906, 0.5777, 0.4852, 0.5896, 0.5931, 0.4343, 0.5965, 0.4343, 0.5961, 0.4364, 0.5931, 0.4445, 0.4599, 0.5194, 0.4632, 0.5163, 0.4701, 0.5265, 0.4599, 0.5265, 0.5931, 0.547, 0.6014, 0.547, 0.5958, 0.5572, 0.5931, 0.5572, 0.5268, 0.5839, 0.5288, 0.5902, 0.5204, 0.5902, 0.5214, 0.5777, 0.4594, 0.5199, 0.4599, 0.5194, 0.4599, 0.5265, 0.4531, 0.5295, 0.454, 0.5265, 0.4599, 0.5265, 0.4561, 0.5384, 0.4555, 0.5367, 0.4599, 0.5367, 0.4531, 0.5476, 0.4533, 0.547, 0.4599, 0.547, 0.4701, 0.5079, 0.4732, 0.506, 0.4701, 0.5163, 0.4906, 0.5777, 0.4896, 0.5874, 0.4852, 0.5896, 0.5521, 0.3962, 0.5521, 0.4036, 0.5504, 0.403, 0.5503, 0.3961, 0.4906, 0.506, 0.4906, 0.5031, 0.4938, 0.5034, 0.5418, 0.5675, 0.5521, 0.5675, 0.5521, 0.5742, 0.5418, 0.5777, 0.5366, 0.4343, 0.5418, 0.4343, 0.5418, 0.4445, 0.5319, 0.4431, 0.6169, 0.5265, 0.6136, 0.5265, 0.6184, 0.5248, 0.5251, 0.4885, 0.5259, 0.4855, 0.5316, 0.4855, 0.5274, 0.4928, 0.6033, 0.465, 0.6098, 0.465, 0.6072, 0.4735, 0.6033, 0.4753, 0.55, 0.4036, 0.5521, 0.4036, 0.5521, 0.4138, 0.5428, 0.4138, 0.5418, 0.4855, 0.5316, 0.4855, 0.5316, 0.4788, 0.5338, 0.4765, 0.5828, 0.4054, 0.5828, 0.4138, 0.5726, 0.4138, 0.5726, 0.4036, 0.6318, 0.5021, 0.634, 0.5054, 0.634, 0.506, 0.6238, 0.506, 0.4588, 0.5572, 0.4531, 0.5476, 0.4599, 0.547, 0.4599, 0.5572, 0.5623, 0.5675, 0.5623, 0.5777, 0.5561, 0.5777, 0.5538, 0.5736, 0.6238, 0.5163, 0.6238, 0.5193, 0.6209, 0.5187, 0.6136, 0.5163, 0.5111, 0.506, 0.5111, 0.5059, 0.5171, 0.5017, 0.5214, 0.506, 0.5418, 0.4753, 0.5339, 0.4753, 0.5343, 0.4723, 0.5363, 0.4687, 0.4804, 0.5777, 0.4753, 0.5777, 0.473, 0.5711, 0.4804, 0.5675, 0.5316, 0.5777, 0.5418, 0.5777, 0.532, 0.5811, 0.4795, 0.502, 0.4804, 0.5021, 0.4804, 0.506, 0.4732, 0.506])
me_earth_globe_mesh_001.materials.append(mat_earth_globe_white)
me_earth_globe_mesh_001.use_remesh_preserve_volume = False
me_earth_globe_mesh_001.use_remesh_preserve_attributes = False
me_earth_globe_mesh_001.use_mirror_vertex_groups = False
me_earth_globe_mesh_001.update()

# ---- objects
ob_earth_globe = bpy.data.objects.new('Earth_Globe', None)
ob_earth_globe_mesh_001 = bpy.data.objects.new('Earth_Globe_Mesh.001', me_earth_globe_mesh_001)

# ---- transforms, parenting, visibility, modifiers, constraints
ob_earth_globe.location = (0.0, 0.0, 0.0)
ob_earth_globe.empty_image_offset = (0.0, 0.0)
ob_earth_globe.lineart.crease_threshold = 0.0
ob_earth_globe_mesh_001.parent = ob_earth_globe
ob_earth_globe_mesh_001.location = (0.0, 0.0, 0.0)
ob_earth_globe_mesh_001.lineart.crease_threshold = 0.0
_m = ob_earth_globe_mesh_001.modifiers.new('Subsurf', 'SUBSURF')
_m.uv_smooth = 'PRESERVE_CORNERS'
_m.quality = 2
_m.show_only_control_edges = False
_m = ob_earth_globe_mesh_001.modifiers.new('Solidify', 'SOLIDIFY')
_m.thickness = -0.01
_m.use_even_offset = True
_m.use_quality_normals = True
_m.nonmanifold_thickness_mode = 'FIXED'
_m.nonmanifold_merge_threshold = 0.0003
_m = ob_earth_globe_mesh_001.modifiers.new('Auto Smooth', 'NODES')
_m.node_group = ng_auto_smooth
_gi = [s.identifier for s in ng_auto_smooth.interface.items_tree if s.item_type == 'SOCKET' and s.in_out == 'INPUT']
_m[_gi[1]] = 1.047  # Angle

# ---- collection membership
col_collection_1.objects.link(ob_earth_globe)
col_collection_1.objects.link(ob_earth_globe_mesh_001)

# ---- scene / render settings (as saved in the file)
scene.frame_start = 1; scene.frame_end = 2; scene.frame_set(1)
scene.render.engine = 'CYCLES'
scene.render.resolution_x = 800
scene.render.resolution_y = 800
scene.render.dither_intensity = 0.0
scene.cycles.use_denoising = False
scene.cycles.samples = 500
scene.cycles.sampling_pattern = 'TABULATED_SOBOL'
scene.cycles.light_sampling_threshold = 0.0
scene.cycles.use_adaptive_sampling = False
scene.cycles.use_light_tree = False
scene.cycles.blur_glossy = 0.0
scene.cycles.max_bounces = 4
scene.cycles.diffuse_bounces = 128
scene.cycles.glossy_bounces = 128
scene.cycles.transmission_bounces = 128
scene.cycles.volume_bounces = 128
scene.cycles.transparent_max_bounces = 128
scene.cycles.pixel_filter_type = 'GAUSSIAN'
scene.cycles.sample_clamp_indirect = 0.0
scene.view_settings.view_transform = 'Standard'
bpy.context.view_layer.update()

# ---- added for rendering (the .blend has no active camera): camera
cam_auto = bpy.data.cameras.new('AutoCamera')
cam_auto.lens = 50.0
cam_auto.sensor_width = 36.0
cam_auto.clip_end = 1000.0
ob_auto_camera = bpy.data.objects.new('AutoCamera', cam_auto)
scene.collection.objects.link(ob_auto_camera)
ob_auto_camera.location = (1.17127, -0.797519, 0.636253)
ob_auto_camera.rotation_euler = (1.09748, -7.21219e-08, 0.694738)
scene.camera = ob_auto_camera
bpy.context.view_layer.update()

